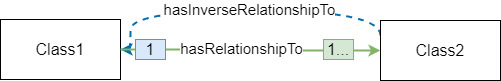

The diagram above was exported from draw.io. Its source (the exported page's mxGraphModel, read from the mxfile embedded in the PNG):
<mxGraphModel dx="2954" dy="1140" grid="1" gridSize="10" guides="1" tooltips="1" connect="1" arrows="1" fold="1" page="1" pageScale="1" pageWidth="827" pageHeight="1169" math="0" shadow="0">
  <root>
    <mxCell id="0" />
    <mxCell id="1" parent="0" />
    <mxCell id="LlMOECjGtCIdOdfnxczG-3" value="&lt;font style=&quot;font-size: 16px;&quot;&gt;Class1&lt;/font&gt;" style="rounded=0;whiteSpace=wrap;html=1;" vertex="1" parent="1">
      <mxGeometry x="150" y="439" width="120" height="60" as="geometry" />
    </mxCell>
    <mxCell id="LlMOECjGtCIdOdfnxczG-16" style="edgeStyle=orthogonalEdgeStyle;orthogonalLoop=1;jettySize=auto;html=1;exitX=0;exitY=0.25;exitDx=0;exitDy=0;entryX=1;entryY=0.5;entryDx=0;entryDy=0;curved=1;strokeWidth=2;dashed=1;fillColor=#1ba1e2;strokeColor=#006EAF;" edge="1" parent="1" source="LlMOECjGtCIdOdfnxczG-4" target="LlMOECjGtCIdOdfnxczG-3">
      <mxGeometry relative="1" as="geometry">
        <Array as="points">
          <mxPoint x="530" y="430" />
          <mxPoint x="280" y="430" />
          <mxPoint x="280" y="469" />
        </Array>
      </mxGeometry>
    </mxCell>
    <mxCell id="LlMOECjGtCIdOdfnxczG-4" value="&lt;font style=&quot;font-size: 16px;&quot;&gt;Class2&lt;/font&gt;" style="rounded=0;whiteSpace=wrap;html=1;" vertex="1" parent="1">
      <mxGeometry x="530" y="440" width="120" height="60" as="geometry" />
    </mxCell>
    <mxCell id="LlMOECjGtCIdOdfnxczG-11" value="" style="edgeStyle=orthogonalEdgeStyle;rounded=0;orthogonalLoop=1;jettySize=auto;html=1;exitX=1;exitY=0.5;exitDx=0;exitDy=0;entryX=0;entryY=0.5;entryDx=0;entryDy=0;fillColor=#d5e8d4;strokeColor=#82b366;strokeWidth=2;" edge="1" parent="1" source="LlMOECjGtCIdOdfnxczG-3" target="LlMOECjGtCIdOdfnxczG-4">
      <mxGeometry relative="1" as="geometry">
        <mxPoint x="290" y="469.5" as="sourcePoint" />
        <mxPoint x="480" y="469.5" as="targetPoint" />
      </mxGeometry>
    </mxCell>
    <mxCell id="LlMOECjGtCIdOdfnxczG-14" value="&lt;font style=&quot;font-size: 15px;&quot;&gt;hasRelationshipTo&lt;/font&gt;" style="edgeLabel;html=1;align=center;verticalAlign=middle;resizable=0;points=[];" vertex="1" connectable="0" parent="LlMOECjGtCIdOdfnxczG-11">
      <mxGeometry x="-0.1584" y="2" relative="1" as="geometry">
        <mxPoint x="10" as="offset" />
      </mxGeometry>
    </mxCell>
    <mxCell id="LlMOECjGtCIdOdfnxczG-7" value="&lt;font style=&quot;font-size: 16px;&quot;&gt;1...&lt;/font&gt;" style="rounded=0;whiteSpace=wrap;html=1;fillColor=#d5e8d4;strokeColor=#82b366;" vertex="1" parent="1">
      <mxGeometry x="473" y="459" width="30" height="20" as="geometry" />
    </mxCell>
    <mxCell id="LlMOECjGtCIdOdfnxczG-15" value="&lt;font style=&quot;font-size: 16px;&quot;&gt;1&lt;/font&gt;" style="rounded=0;whiteSpace=wrap;html=1;fillColor=#dae8fc;strokeColor=#6c8ebf;" vertex="1" parent="1">
      <mxGeometry x="285" y="459" width="30" height="20" as="geometry" />
    </mxCell>
    <mxCell id="LlMOECjGtCIdOdfnxczG-19" value="&lt;font style=&quot;font-size: 15px;&quot;&gt;hasInverseRelationshipTo&lt;/font&gt;" style="edgeLabel;html=1;align=center;verticalAlign=middle;resizable=0;points=[];" vertex="1" connectable="0" parent="1">
      <mxGeometry x="386" y="436" as="geometry">
        <mxPoint x="12" y="-8" as="offset" />
      </mxGeometry>
    </mxCell>
  </root>
</mxGraphModel>